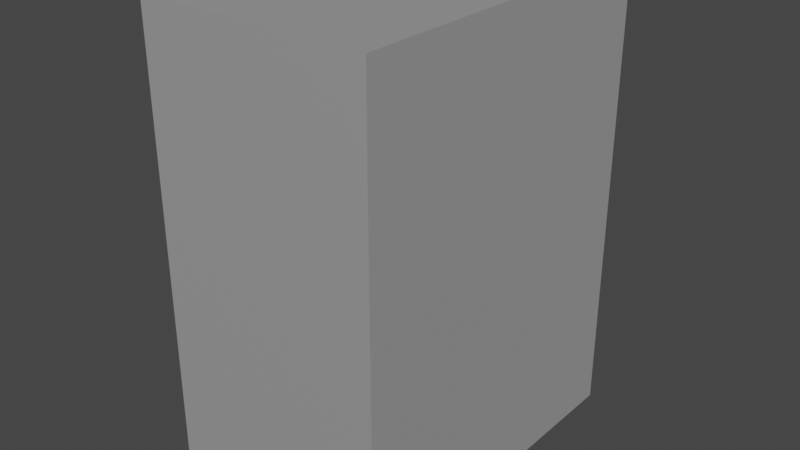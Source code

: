 # Source: Terain_13.blend  (saved by Blender 2.83.18; exported with 4.5.12 LTS)
import bpy
from mathutils import Matrix  # noqa: F401  (used for matrix-valued properties, if any)

bpy.ops.wm.read_factory_settings(use_empty=True)
scene = bpy.context.scene
scene.name = 'Scene'

# ---- collections
col_collection = bpy.data.collections.new('Collection'); scene.collection.children.link(col_collection)

# ---- materials (node trees are filled in below, after node groups)
mat_mat_riau_046 = bpy.data.materials.new('Matériau.046')
mat_mat_riau_046.use_transparent_shadow = False

# ---- material node trees
mat_mat_riau_046.use_nodes = True; mat_mat_riau_046.node_tree.nodes.clear()
_N = mat_mat_riau_046.node_tree.nodes; _L = mat_mat_riau_046.node_tree.links
n0 = _N.new('ShaderNodeBsdfPrincipled'); n0.name = 'Principled BSDF'; n0.location = (10, 300)
n0.distribution = 'GGX'
n0.subsurface_method = 'BURLEY'
n0.inputs[0].default_value = (1.0, 1.0, 1.0, 1.0)
n0.inputs[1].default_value = 0.8
n0.inputs[3].default_value = 1.45
n0.inputs[20].default_value = 0.4
n0.inputs[27].default_value = (0.0, 0.0, 0.0, 1.0)
n0.inputs[28].default_value = 1.0
n1 = _N.new('ShaderNodeOutputMaterial'); n1.name = 'Material Output'; n1.location = (300, 300)
_L.new(n0.outputs[0], n1.inputs[0])
n1.is_active_output = True

# ---- world
world_world = bpy.data.worlds.new('World'); scene.world = world_world
world_world.use_nodes = True; world_world.node_tree.nodes.clear()
_N = world_world.node_tree.nodes; _L = world_world.node_tree.links
n0 = _N.new('ShaderNodeOutputWorld'); n0.name = 'World Output'; n0.location = (300, 300)
n1 = _N.new('ShaderNodeBackground'); n1.name = 'Background'; n1.location = (10, 300)
n1.inputs[0].default_value = (0.05088, 0.05088, 0.05088, 1.0)
_L.new(n1.outputs[0], n0.inputs[0])
n0.is_active_output = True
world_world.color = (0.05088, 0.05088, 0.05088)
world_world.use_sun_shadow = False
world_world.sun_shadow_jitter_overblur = 0.0

# ---- meshes
me_cube_015 = bpy.data.meshes.new('Cube.015')
me_cube_015.from_pydata([(-0.5, 1.0, 1.0), (0.5, 1.0, 1.0), (-0.5, 1.0, -1.0), (0.5, 1.0, -1.0), (-0.5, -0.5, 1.0), (0.5, -0.5, -1.0), (0.5, -0.5, 1.0), (-0.5, -0.5, -1.0)], [], [(0, 1, 3, 2), (4, 7, 5, 6), (0, 2, 7, 4), (2, 3, 5, 7), (4, 6, 1, 0), (3, 1, 6, 5)])
_uv = me_cube_015.uv_layers.new(name='CarteUV')
_uv.uv.foreach_set('vector', [0.375, 0.25, 0.625, 0.25, 0.625, 0.5, 0.375, 0.5, 0.125, 0.6875, 0.375, 0.6875, 0.625, 0.6875, 0.875, 0.6875, 0.125, 0.5, 0.375, 0.5, 0.375, 0.6875, 0.125, 0.6875, 0.375, 0.5, 0.625, 0.5, 0.625, 0.6875, 0.375, 0.6875, 0.375, 0.0625, 0.625, 0.0625, 0.625, 0.25, 0.375, 0.25, 0.625, 0.5, 0.875, 0.5, 0.875, 0.6875, 0.625, 0.6875])
me_cube_015.materials.append(mat_mat_riau_046)
me_cube_015.use_remesh_fix_poles = True
me_cube_015.use_remesh_preserve_attributes = False
me_cube_015.use_mirror_vertex_groups = False
me_cube_015.update()

# ---- objects
ob_cube_013 = bpy.data.objects.new('Cube.013', me_cube_015)

# ---- transforms, parenting, visibility, modifiers, constraints
ob_cube_013.location = (0.0, 0.0, 1.0)
ob_cube_013.lineart.crease_threshold = 0.0

# ---- collection membership
col_collection.objects.link(ob_cube_013)

# ---- scene / render settings (as saved in the file)
scene.frame_start = 1; scene.frame_end = 250; scene.frame_set(1)
scene.render.engine = 'BLENDER_EEVEE_NEXT'
scene.cycles.use_denoising = False
scene.cycles.samples = 128
scene.cycles.sampling_pattern = 'TABULATED_SOBOL'
scene.cycles.use_adaptive_sampling = False
scene.cycles.use_light_tree = False
scene.view_settings.view_transform = 'Filmic'
bpy.context.view_layer.update()

# ---- added for rendering (the .blend has no active camera and no usable light): camera, sun
cam_auto = bpy.data.cameras.new('AutoCamera')
cam_auto.lens = 50.0
cam_auto.sensor_width = 36.0
cam_auto.clip_end = 1000.0
ob_auto_camera = bpy.data.objects.new('AutoCamera', cam_auto)
scene.collection.objects.link(ob_auto_camera)
ob_auto_camera.location = (2.49124, -2.73949, 2.99299)
ob_auto_camera.rotation_euler = (1.09748, -7.21219e-08, 0.694738)
scene.camera = ob_auto_camera
light_auto_sun = bpy.data.lights.new('AutoSun', 'SUN')
light_auto_sun.energy = 3.0
light_auto_sun.angle = 0.0523599
ob_auto_sun = bpy.data.objects.new('AutoSun', light_auto_sun)
scene.collection.objects.link(ob_auto_sun)
ob_auto_sun.rotation_euler = (0.872665, 0.174533, 0.523599)
bpy.context.view_layer.update()
